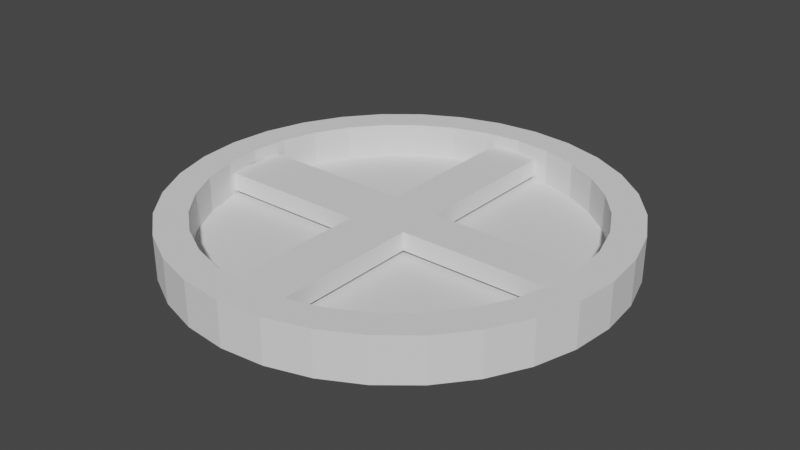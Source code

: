 # Source: Piece.blend  (saved by Blender 3.0.42; exported with 4.5.12 LTS)
import bpy
from mathutils import Matrix  # noqa: F401  (used for matrix-valued properties, if any)

bpy.ops.wm.read_factory_settings(use_empty=True)
scene = bpy.context.scene
scene.name = 'Scene'

# ---- collections
col_collection = bpy.data.collections.new('Collection'); scene.collection.children.link(col_collection)

# ---- world
world_world = bpy.data.worlds.new('World'); scene.world = world_world
world_world.use_nodes = True; world_world.node_tree.nodes.clear()
_N = world_world.node_tree.nodes; _L = world_world.node_tree.links
n0 = _N.new('ShaderNodeOutputWorld'); n0.name = 'World Output'; n0.location = (300, 300)
n1 = _N.new('ShaderNodeBackground'); n1.name = 'Background'; n1.location = (10, 300)
n1.inputs[0].default_value = (0.05088, 0.05088, 0.05088, 1.0)
_L.new(n1.outputs[0], n0.inputs[0])
n0.is_active_output = True
world_world.color = (0.05088, 0.05088, 0.05088)
world_world.use_sun_shadow = False
world_world.sun_shadow_jitter_overblur = 0.0

# ---- meshes
me_cylinder_001 = bpy.data.meshes.new('Cylinder.001')
me_cylinder_001.from_pydata([(0.0, 0.5, -0.05), (-9.031e-09, 0.429, 0.05), (0.09755, 0.4904, -0.05), (0.0837, 0.4208, 0.05), (0.1913, 0.4619, -0.05), (0.1642, 0.3964, 0.05), (0.2778, 0.4157, -0.05), (0.2384, 0.3567, 0.05), (0.3536, 0.3536, -0.05), (0.3034, 0.3034, 0.05), (0.4157, 0.2778, -0.05), (0.3567, 0.2384, 0.05), (0.4619, 0.1913, -0.05), (0.3964, 0.1642, 0.05), (0.4904, 0.09755, -0.05), (0.4208, 0.0837, 0.05), (0.5, -2.186e-08, -0.05), (0.429, -1.973e-08, 0.05), (0.4904, -0.09755, -0.05), (0.4208, -0.0837, 0.05), (0.4619, -0.1913, -0.05), (0.3964, -0.1642, 0.05), (0.4157, -0.2778, -0.05), (0.3567, -0.2384, 0.05), (0.3536, -0.3536, -0.05), (0.3034, -0.3034, 0.05), (0.2778, -0.4157, -0.05), (0.2384, -0.3567, 0.05), (0.1913, -0.4619, -0.05), (0.1642, -0.3964, 0.05), (0.09755, -0.4904, -0.05), (0.0837, -0.4208, 0.05), (-4.371e-08, -0.5, -0.05), (-3.946e-08, -0.429, 0.05), (-0.09755, -0.4904, -0.05), (-0.0837, -0.4208, 0.05), (-0.1913, -0.4619, -0.05), (-0.1642, -0.3964, 0.05), (-0.2778, -0.4157, -0.05), (-0.2384, -0.3567, 0.05), (-0.3536, -0.3536, -0.05), (-0.3034, -0.3034, 0.05), (-0.4157, -0.2778, -0.05), (-0.3567, -0.2384, 0.05), (-0.4619, -0.1913, -0.05), (-0.3964, -0.1642, 0.05), (-0.4904, -0.09755, -0.05), (-0.4208, -0.0837, 0.05), (-0.5, 5.962e-09, -0.05), (-0.429, 5.962e-09, 0.05), (-0.4904, 0.09755, -0.05), (-0.4208, 0.0837, 0.05), (-0.4619, 0.1913, -0.05), (-0.3964, 0.1642, 0.05), (-0.4157, 0.2778, -0.05), (-0.3567, 0.2384, 0.05), (-0.3536, 0.3536, -0.05), (-0.3034, 0.3034, 0.05), (-0.2778, 0.4157, -0.05), (-0.2384, 0.3567, 0.05), (-0.1913, 0.4619, -0.05), (-0.1642, 0.3964, 0.05), (-0.09755, 0.4904, -0.05), (-0.0837, 0.4208, 0.05), (0.09755, 0.4904, 0.05), (0.0, 0.5, 0.05), (0.1913, 0.4619, 0.05), (0.2778, 0.4157, 0.05), (0.3536, 0.3536, 0.05), (0.4157, 0.2778, 0.05), (0.4619, 0.1913, 0.05), (0.4904, 0.09755, 0.05), (0.5, -2.186e-08, 0.05), (0.4904, -0.09755, 0.05), (0.4619, -0.1913, 0.05), (0.4157, -0.2778, 0.05), (0.3536, -0.3536, 0.05), (0.2778, -0.4157, 0.05), (0.1913, -0.4619, 0.05), (0.09755, -0.4904, 0.05), (-4.371e-08, -0.5, 0.05), (-0.09755, -0.4904, 0.05), (-0.1913, -0.4619, 0.05), (-0.2778, -0.4157, 0.05), (-0.3536, -0.3536, 0.05), (-0.4157, -0.2778, 0.05), (-0.4619, -0.1913, 0.05), (-0.4904, -0.09755, 0.05), (-0.5, 5.962e-09, 0.05), (-0.4904, 0.09755, 0.05), (-0.4619, 0.1913, 0.05), (-0.4157, 0.2778, 0.05), (-0.3536, 0.3536, 0.05), (-0.2778, 0.4157, 0.05), (-0.1913, 0.4619, 0.05), (-0.09755, 0.4904, 0.05), (0.0837, 0.4208, -0.03069), (-9.162e-09, 0.429, -0.03069), (0.1642, 0.3964, -0.03069), (0.2384, 0.3567, -0.03069), (0.3034, 0.3034, -0.03069), (0.3567, 0.2384, -0.03069), (0.3964, 0.1642, -0.03069), (0.4208, 0.0837, -0.03069), (0.429, -1.973e-08, -0.03069), (0.4208, -0.0837, -0.03069), (0.3964, -0.1642, -0.03069), (0.3567, -0.2384, -0.03069), (0.3034, -0.3034, -0.03069), (0.2384, -0.3567, -0.03069), (0.1642, -0.3964, -0.03069), (0.0837, -0.4208, -0.03069), (-3.959e-08, -0.429, -0.03069), (-0.0837, -0.4208, -0.03069), (-0.1642, -0.3964, -0.03069), (-0.2384, -0.3567, -0.03069), (-0.3034, -0.3034, -0.03069), (-0.3567, -0.2384, -0.03069), (-0.3964, -0.1642, -0.03069), (-0.4208, -0.0837, -0.03069), (-0.429, 5.962e-09, -0.03069), (-0.4208, 0.0837, -0.03069), (-0.3964, 0.1642, -0.03069), (-0.3567, 0.2384, -0.03069), (-0.3034, 0.3034, -0.03069), (-0.2384, 0.3567, -0.03069), (-0.1642, 0.3964, -0.03069), (-0.0837, 0.4208, -0.03069), (-0.02106, -0.02106, -0.02106), (-0.02106, -0.02106, 0.02106), (-0.02106, 0.02106, -0.02106), (-0.02106, 0.02106, 0.02106), (0.02106, -0.02106, -0.02106), (0.02106, -0.02106, 0.02106), (0.02106, 0.02106, -0.02106), (0.02106, 0.02106, 0.02106), (-0.02106, -0.43, -0.02106), (-0.02106, -0.43, 0.02106), (0.02106, -0.43, 0.02106), (0.02106, -0.43, -0.02106), (-0.4254, 0.02106, -0.02106), (-0.4254, -0.02106, -0.02106), (-0.4254, -0.02106, 0.02106), (-0.4254, 0.02106, 0.02106), (-0.02106, 0.4443, 0.02106), (-0.02106, 0.4443, -0.02106), (0.02106, 0.4443, -0.02106), (0.02106, 0.4443, 0.02106), (0.4619, 0.02106, 0.02106), (0.4619, 0.02106, -0.02106), (0.4619, -0.02106, -0.02106), (0.4619, -0.02106, 0.02106), (0.05142, 0.05142, 0.02106), (0.05142, 0.05142, -0.02106), (0.05142, 0.4746, 0.02106), (0.05142, 0.4746, -0.02106), (0.4922, 0.05142, 0.02106), (0.4922, 0.05142, -0.02106), (0.05058, -0.05058, 0.02106), (0.05058, -0.05058, -0.02106), (0.05058, -0.4595, 0.02106), (0.05058, -0.4595, -0.02106), (0.4914, -0.05058, 0.02106), (0.4914, -0.05058, -0.02106), (-0.07153, -0.07153, -0.02106), (-0.07153, -0.07153, 0.02106), (-0.07153, -0.4805, -0.02106), (-0.07153, -0.4805, 0.02106), (-0.4759, -0.07153, -0.02106), (-0.4759, -0.07153, 0.02106), (-0.06477, 0.06477, 0.02106), (-0.06477, 0.06477, -0.02106), (-0.4692, 0.06477, 0.02106), (-0.4692, 0.06477, -0.02106), (-0.06477, 0.488, 0.02106), (-0.06477, 0.488, -0.02106)], [], [(0, 65, 64, 2), (2, 64, 66, 4), (4, 66, 67, 6), (6, 67, 68, 8), (8, 68, 69, 10), (10, 69, 70, 12), (12, 70, 71, 14), (14, 71, 72, 16), (16, 72, 73, 18), (18, 73, 74, 20), (20, 74, 75, 22), (22, 75, 76, 24), (24, 76, 77, 26), (26, 77, 78, 28), (28, 78, 79, 30), (30, 79, 80, 32), (32, 80, 81, 34), (34, 81, 82, 36), (36, 82, 83, 38), (38, 83, 84, 40), (40, 84, 85, 42), (42, 85, 86, 44), (44, 86, 87, 46), (46, 87, 88, 48), (48, 88, 89, 50), (50, 89, 90, 52), (52, 90, 91, 54), (54, 91, 92, 56), (56, 92, 93, 58), (58, 93, 94, 60), (33, 31, 111, 112), (60, 94, 95, 62), (62, 95, 65, 0), (0, 2, 4, 6, 8, 10, 12, 14, 16, 18, 20, 22, 24, 26, 28, 30, 32, 34, 36, 38, 40, 42, 44, 46, 48, 50, 52, 54, 56, 58, 60, 62), (1, 3, 64, 65), (3, 5, 66, 64), (5, 7, 67, 66), (7, 9, 68, 67), (9, 11, 69, 68), (11, 13, 70, 69), (13, 15, 71, 70), (15, 17, 72, 71), (17, 19, 73, 72), (19, 21, 74, 73), (21, 23, 75, 74), (23, 25, 76, 75), (25, 27, 77, 76), (27, 29, 78, 77), (29, 31, 79, 78), (31, 33, 80, 79), (33, 35, 81, 80), (35, 37, 82, 81), (37, 39, 83, 82), (39, 41, 84, 83), (41, 43, 85, 84), (43, 45, 86, 85), (45, 47, 87, 86), (47, 49, 88, 87), (49, 51, 89, 88), (51, 53, 90, 89), (53, 55, 91, 90), (55, 57, 92, 91), (57, 59, 93, 92), (59, 61, 94, 93), (61, 63, 95, 94), (63, 1, 65, 95), (96, 97, 127, 126, 125, 124, 123, 122, 121, 120, 119, 118, 117, 116, 115, 114, 113, 112, 111, 110, 109, 108, 107, 106, 105, 104, 103, 102, 101, 100, 99, 98), (7, 5, 98, 99), (61, 59, 125, 126), (35, 33, 112, 113), (9, 7, 99, 100), (63, 61, 126, 127), (37, 35, 113, 114), (11, 9, 100, 101), (1, 63, 127, 97), (39, 37, 114, 115), (13, 11, 101, 102), (41, 39, 115, 116), (15, 13, 102, 103), (43, 41, 116, 117), (17, 15, 103, 104), (45, 43, 117, 118), (19, 17, 104, 105), (47, 45, 118, 119), (21, 19, 105, 106), (49, 47, 119, 120), (23, 21, 106, 107), (51, 49, 120, 121), (25, 23, 107, 108), (53, 51, 121, 122), (27, 25, 108, 109), (55, 53, 122, 123), (29, 27, 109, 110), (3, 1, 97, 96), (57, 55, 123, 124), (31, 29, 110, 111), (5, 3, 96, 98), (59, 57, 124, 125), (145, 130, 171, 175), (135, 148, 156, 152), (135, 133, 151, 148), (139, 132, 159, 161), (130, 134, 132, 128), (135, 131, 129, 133), (139, 138, 137, 136), (142, 141, 168, 169), (128, 132, 139, 136), (133, 129, 137, 138), (141, 142, 143, 140), (136, 137, 167, 166), (129, 131, 143, 142), (130, 128, 141, 140), (145, 144, 147, 146), (134, 130, 145, 146), (131, 135, 147, 144), (143, 131, 170, 172), (149, 148, 151, 150), (134, 146, 155, 153), (132, 150, 163, 159), (132, 134, 149, 150), (152, 153, 155, 154), (153, 152, 156, 157), (147, 135, 152, 154), (149, 134, 153, 157), (146, 147, 154, 155), (148, 149, 157, 156), (159, 158, 160, 161), (158, 159, 163, 162), (150, 151, 162, 163), (138, 139, 161, 160), (151, 133, 158, 162), (133, 138, 160, 158), (165, 164, 166, 167), (164, 165, 169, 168), (137, 129, 165, 167), (129, 142, 169, 165), (128, 136, 166, 164), (141, 128, 164, 168), (170, 171, 173, 172), (171, 170, 174, 175), (140, 143, 172, 173), (144, 145, 175, 174), (131, 144, 174, 170), (130, 140, 173, 171)])
_uv = me_cylinder_001.uv_layers.new(name='UVMap')
_uv.uv.foreach_set('vector', [1.0, 0.5, 1.0, 1.0, 0.9688, 1.0, 0.9688, 0.5, 0.9688, 0.5, 0.9688, 1.0, 0.9375, 1.0, 0.9375, 0.5, 0.9375, 0.5, 0.9375, 1.0, 0.9062, 1.0, 0.9062, 0.5, 0.9062, 0.5, 0.9062, 1.0, 0.875, 1.0, 0.875, 0.5, 0.875, 0.5, 0.875, 1.0, 0.8438, 1.0, 0.8438, 0.5, 0.8438, 0.5, 0.8438, 1.0, 0.8125, 1.0, 0.8125, 0.5, 0.8125, 0.5, 0.8125, 1.0, 0.7812, 1.0, 0.7812, 0.5, 0.7812, 0.5, 0.7812, 1.0, 0.75, 1.0, 0.75, 0.5, 0.75, 0.5, 0.75, 1.0, 0.7188, 1.0, 0.7188, 0.5, 0.7188, 0.5, 0.7188, 1.0, 0.6875, 1.0, 0.6875, 0.5, 0.6875, 0.5, 0.6875, 1.0, 0.6562, 1.0, 0.6562, 0.5, 0.6562, 0.5, 0.6562, 1.0, 0.625, 1.0, 0.625, 0.5, 0.625, 0.5, 0.625, 1.0, 0.5938, 1.0, 0.5938, 0.5, 0.5938, 0.5, 0.5938, 1.0, 0.5625, 1.0, 0.5625, 0.5, 0.5625, 0.5, 0.5625, 1.0, 0.5312, 1.0, 0.5312, 0.5, 0.5312, 0.5, 0.5312, 1.0, 0.5, 1.0, 0.5, 0.5, 0.5, 0.5, 0.5, 1.0, 0.4688, 1.0, 0.4688, 0.5, 0.4688, 0.5, 0.4688, 1.0, 0.4375, 1.0, 0.4375, 0.5, 0.4375, 0.5, 0.4375, 1.0, 0.4062, 1.0, 0.4062, 0.5, 0.4062, 0.5, 0.4062, 1.0, 0.375, 1.0, 0.375, 0.5, 0.375, 0.5, 0.375, 1.0, 0.3438, 1.0, 0.3438, 0.5, 0.3438, 0.5, 0.3438, 1.0, 0.3125, 1.0, 0.3125, 0.5, 0.3125, 0.5, 0.3125, 1.0, 0.2812, 1.0, 0.2812, 0.5, 0.2812, 0.5, 0.2812, 1.0, 0.25, 1.0, 0.25, 0.5, 0.25, 0.5, 0.25, 1.0, 0.2188, 1.0, 0.2188, 0.5, 0.2188, 0.5, 0.2188, 1.0, 0.1875, 1.0, 0.1875, 0.5, 0.1875, 0.5, 0.1875, 1.0, 0.1562, 1.0, 0.1562, 0.5, 0.1562, 0.5, 0.1562, 1.0, 0.125, 1.0, 0.125, 0.5, 0.125, 0.5, 0.125, 1.0, 0.09375, 1.0, 0.09375, 0.5, 0.09375, 0.5, 0.09375, 1.0, 0.0625, 1.0, 0.0625, 0.5, 0.25, 0.04406, 0.2902, 0.04802, 0.2902, 0.04802, 0.25, 0.04406, 0.0625, 0.5, 0.0625, 1.0, 0.03125, 1.0, 0.03125, 0.5, 0.03125, 0.5, 0.03125, 1.0, 0.0, 1.0, 0.0, 0.5, 0.75, 0.49, 0.7968, 0.4854, 0.8418, 0.4717, 0.8833, 0.4496, 0.9197, 0.4197, 0.9496, 0.3833, 0.9717, 0.3418, 0.9854, 0.2968, 0.99, 0.25, 0.9854, 0.2032, 0.9717, 0.1582, 0.9496, 0.1167, 0.9197, 0.08029, 0.8833, 0.05045, 0.8418, 0.02827, 0.7968, 0.01461, 0.75, 0.01, 0.7032, 0.01461, 0.6582, 0.02827, 0.6167, 0.05045, 0.5803, 0.08029, 0.5504, 0.1167, 0.5283, 0.1582, 0.5146, 0.2032, 0.51, 0.25, 0.5146, 0.2968, 0.5283, 0.3418, 0.5504, 0.3833, 0.5803, 0.4197, 0.6167, 0.4496, 0.6582, 0.4717, 0.7032, 0.4854, 0.25, 0.4559, 0.2902, 0.452, 0.2968, 0.4854, 0.25, 0.49, 0.2902, 0.452, 0.3288, 0.4403, 0.3418, 0.4717, 0.2968, 0.4854, 0.3288, 0.4403, 0.3644, 0.4212, 0.3833, 0.4496, 0.3418, 0.4717, 0.3644, 0.4212, 0.3956, 0.3956, 0.4197, 0.4197, 0.3833, 0.4496, 0.3956, 0.3956, 0.4212, 0.3644, 0.4496, 0.3833, 0.4197, 0.4197, 0.4212, 0.3644, 0.4403, 0.3288, 0.4717, 0.3418, 0.4496, 0.3833, 0.4403, 0.3288, 0.452, 0.2902, 0.4854, 0.2968, 0.4717, 0.3418, 0.452, 0.2902, 0.4559, 0.25, 0.49, 0.25, 0.4854, 0.2968, 0.4559, 0.25, 0.452, 0.2098, 0.4854, 0.2032, 0.49, 0.25, 0.452, 0.2098, 0.4403, 0.1712, 0.4717, 0.1582, 0.4854, 0.2032, 0.4403, 0.1712, 0.4212, 0.1356, 0.4496, 0.1167, 0.4717, 0.1582, 0.4212, 0.1356, 0.3956, 0.1044, 0.4197, 0.08029, 0.4496, 0.1167, 0.3956, 0.1044, 0.3644, 0.07877, 0.3833, 0.05045, 0.4197, 0.08029, 0.3644, 0.07877, 0.3288, 0.05974, 0.3418, 0.02827, 0.3833, 0.05045, 0.3288, 0.05974, 0.2902, 0.04802, 0.2968, 0.01461, 0.3418, 0.02827, 0.2902, 0.04802, 0.25, 0.04406, 0.25, 0.01, 0.2968, 0.01461, 0.25, 0.04406, 0.2098, 0.04802, 0.2032, 0.01461, 0.25, 0.01, 0.2098, 0.04802, 0.1712, 0.05974, 0.1582, 0.02827, 0.2032, 0.01461, 0.1712, 0.05974, 0.1356, 0.07877, 0.1167, 0.05045, 0.1582, 0.02827, 0.1356, 0.07877, 0.1044, 0.1044, 0.08029, 0.08029, 0.1167, 0.05045, 0.1044, 0.1044, 0.07877, 0.1356, 0.05045, 0.1167, 0.08029, 0.08029, 0.07877, 0.1356, 0.05974, 0.1712, 0.02827, 0.1582, 0.05045, 0.1167, 0.05974, 0.1712, 0.04802, 0.2098, 0.01461, 0.2032, 0.02827, 0.1582, 0.04802, 0.2098, 0.04406, 0.25, 0.01, 0.25, 0.01461, 0.2032, 0.04406, 0.25, 0.04802, 0.2902, 0.01461, 0.2968, 0.01, 0.25, 0.04802, 0.2902, 0.05974, 0.3288, 0.02827, 0.3418, 0.01461, 0.2968, 0.05974, 0.3288, 0.07877, 0.3644, 0.05045, 0.3833, 0.02827, 0.3418, 0.07877, 0.3644, 0.1044, 0.3956, 0.08029, 0.4197, 0.05045, 0.3833, 0.1044, 0.3956, 0.1356, 0.4212, 0.1167, 0.4496, 0.08029, 0.4197, 0.1356, 0.4212, 0.1712, 0.4403, 0.1582, 0.4717, 0.1167, 0.4496, 0.1712, 0.4403, 0.2098, 0.452, 0.2032, 0.4854, 0.1582, 0.4717, 0.2098, 0.452, 0.25, 0.4559, 0.25, 0.49, 0.2032, 0.4854, 0.2902, 0.452, 0.25, 0.4559, 0.2098, 0.452, 0.1712, 0.4403, 0.1356, 0.4212, 0.1044, 0.3956, 0.07877, 0.3644, 0.05974, 0.3288, 0.04802, 0.2902, 0.04406, 0.25, 0.04802, 0.2098, 0.05974, 0.1712, 0.07877, 0.1356, 0.1044, 0.1044, 0.1356, 0.07877, 0.1712, 0.05974, 0.2098, 0.04802, 0.25, 0.04406, 0.2902, 0.04802, 0.3288, 0.05974, 0.3644, 0.07877, 0.3956, 0.1044, 0.4212, 0.1356, 0.4403, 0.1712, 0.452, 0.2098, 0.4559, 0.25, 0.452, 0.2902, 0.4403, 0.3288, 0.4212, 0.3644, 0.3956, 0.3956, 0.3644, 0.4212, 0.3288, 0.4403, 0.3644, 0.4212, 0.3288, 0.4403, 0.3288, 0.4403, 0.3644, 0.4212, 0.1712, 0.4403, 0.1356, 0.4212, 0.1356, 0.4212, 0.1712, 0.4403, 0.2098, 0.04802, 0.25, 0.04406, 0.25, 0.04406, 0.2098, 0.04802, 0.3956, 0.3956, 0.3644, 0.4212, 0.3644, 0.4212, 0.3956, 0.3956, 0.2098, 0.452, 0.1712, 0.4403, 0.1712, 0.4403, 0.2098, 0.452, 0.1712, 0.05974, 0.2098, 0.04802, 0.2098, 0.04802, 0.1712, 0.05974, 0.4212, 0.3644, 0.3956, 0.3956, 0.3956, 0.3956, 0.4212, 0.3644, 0.25, 0.4559, 0.2098, 0.452, 0.2098, 0.452, 0.25, 0.4559, 0.1356, 0.07877, 0.1712, 0.05974, 0.1712, 0.05974, 0.1356, 0.07877, 0.4403, 0.3288, 0.4212, 0.3644, 0.4212, 0.3644, 0.4403, 0.3288, 0.1044, 0.1044, 0.1356, 0.07877, 0.1356, 0.07877, 0.1044, 0.1044, 0.452, 0.2902, 0.4403, 0.3288, 0.4403, 0.3288, 0.452, 0.2902, 0.07877, 0.1356, 0.1044, 0.1044, 0.1044, 0.1044, 0.07877, 0.1356, 0.4559, 0.25, 0.452, 0.2902, 0.452, 0.2902, 0.4559, 0.25, 0.05974, 0.1712, 0.07877, 0.1356, 0.07877, 0.1356, 0.05974, 0.1712, 0.452, 0.2098, 0.4559, 0.25, 0.4559, 0.25, 0.452, 0.2098, 0.04802, 0.2098, 0.05974, 0.1712, 0.05974, 0.1712, 0.04802, 0.2098, 0.4403, 0.1712, 0.452, 0.2098, 0.452, 0.2098, 0.4403, 0.1712, 0.04406, 0.25, 0.04802, 0.2098, 0.04802, 0.2098, 0.04406, 0.25, 0.4212, 0.1356, 0.4403, 0.1712, 0.4403, 0.1712, 0.4212, 0.1356, 0.04802, 0.2902, 0.04406, 0.25, 0.04406, 0.25, 0.04802, 0.2902, 0.3956, 0.1044, 0.4212, 0.1356, 0.4212, 0.1356, 0.3956, 0.1044, 0.05974, 0.3288, 0.04802, 0.2902, 0.04802, 0.2902, 0.05974, 0.3288, 0.3644, 0.07877, 0.3956, 0.1044, 0.3956, 0.1044, 0.3644, 0.07877, 0.07877, 0.3644, 0.05974, 0.3288, 0.05974, 0.3288, 0.07877, 0.3644, 0.3288, 0.05974, 0.3644, 0.07877, 0.3644, 0.07877, 0.3288, 0.05974, 0.2902, 0.452, 0.25, 0.4559, 0.25, 0.4559, 0.2902, 0.452, 0.1044, 0.3956, 0.07877, 0.3644, 0.07877, 0.3644, 0.1044, 0.3956, 0.2902, 0.04802, 0.3288, 0.05974, 0.3288, 0.05974, 0.2902, 0.04802, 0.3288, 0.4403, 0.2902, 0.452, 0.2902, 0.452, 0.3288, 0.4403, 0.1356, 0.4212, 0.1044, 0.3956, 0.1044, 0.3956, 0.1356, 0.4212, 0.125, 0.5, 0.125, 0.5, 0.125, 0.5, 0.125, 0.5, 0.625, 0.5, 0.625, 0.5, 0.625, 0.5, 0.625, 0.5, 0.625, 0.5, 0.625, 0.75, 0.625, 0.75, 0.625, 0.5, 0.375, 0.75, 0.375, 0.75, 0.375, 0.75, 0.375, 0.75, 0.125, 0.5, 0.375, 0.5, 0.375, 0.75, 0.125, 0.75, 0.625, 0.5, 0.875, 0.5, 0.875, 0.75, 0.625, 0.75, 0.375, 0.75, 0.625, 0.75, 0.625, 1.0, 0.375, 1.0, 0.625, 0.0, 0.375, 0.0, 0.375, 0.0, 0.625, 0.0, 0.125, 0.75, 0.375, 0.75, 0.375, 0.75, 0.125, 0.75, 0.625, 0.75, 0.875, 0.75, 0.875, 0.75, 0.625, 0.75, 0.375, 0.0, 0.625, 0.0, 0.625, 0.25, 0.375, 0.25, 0.375, 1.0, 0.625, 1.0, 0.625, 1.0, 0.375, 1.0, 0.875, 0.75, 0.875, 0.5, 0.875, 0.5, 0.875, 0.75, 0.125, 0.5, 0.125, 0.75, 0.125, 0.75, 0.125, 0.5, 0.375, 0.25, 0.625, 0.25, 0.625, 0.5, 0.375, 0.5, 0.375, 0.5, 0.125, 0.5, 0.125, 0.5, 0.375, 0.5, 0.875, 0.5, 0.625, 0.5, 0.625, 0.5, 0.875, 0.5, 0.875, 0.5, 0.875, 0.5, 0.875, 0.5, 0.875, 0.5, 0.375, 0.5, 0.625, 0.5, 0.625, 0.75, 0.375, 0.75, 0.375, 0.5, 0.375, 0.5, 0.375, 0.5, 0.375, 0.5, 0.375, 0.75, 0.375, 0.75, 0.375, 0.75, 0.375, 0.75, 0.375, 0.75, 0.375, 0.5, 0.375, 0.5, 0.375, 0.75, 0.625, 0.5, 0.375, 0.5, 0.375, 0.5, 0.625, 0.5, 0.375, 0.5, 0.625, 0.5, 0.625, 0.5, 0.375, 0.5, 0.625, 0.5, 0.625, 0.5, 0.625, 0.5, 0.625, 0.5, 0.375, 0.5, 0.375, 0.5, 0.375, 0.5, 0.375, 0.5, 0.375, 0.5, 0.625, 0.5, 0.625, 0.5, 0.375, 0.5, 0.625, 0.5, 0.375, 0.5, 0.375, 0.5, 0.625, 0.5, 0.375, 0.75, 0.625, 0.75, 0.625, 0.75, 0.375, 0.75, 0.625, 0.75, 0.375, 0.75, 0.375, 0.75, 0.625, 0.75, 0.375, 0.75, 0.625, 0.75, 0.625, 0.75, 0.375, 0.75, 0.625, 0.75, 0.375, 0.75, 0.375, 0.75, 0.625, 0.75, 0.625, 0.75, 0.625, 0.75, 0.625, 0.75, 0.625, 0.75, 0.625, 0.75, 0.625, 0.75, 0.625, 0.75, 0.625, 0.75, 0.625, 0.0, 0.375, 0.0, 0.375, 0.0, 0.625, 0.0, 0.375, 0.0, 0.625, 0.0, 0.625, 0.0, 0.375, 0.0, 0.875, 0.75, 0.875, 0.75, 0.875, 0.75, 0.875, 0.75, 0.875, 0.75, 0.875, 0.75, 0.875, 0.75, 0.875, 0.75, 0.125, 0.75, 0.125, 0.75, 0.125, 0.75, 0.125, 0.75, 0.125, 0.75, 0.125, 0.75, 0.125, 0.75, 0.125, 0.75, 0.625, 0.25, 0.375, 0.25, 0.375, 0.25, 0.625, 0.25, 0.375, 0.25, 0.625, 0.25, 0.625, 0.25, 0.375, 0.25, 0.375, 0.25, 0.625, 0.25, 0.625, 0.25, 0.375, 0.25, 0.625, 0.25, 0.375, 0.25, 0.375, 0.25, 0.625, 0.25, 0.875, 0.5, 0.875, 0.5, 0.875, 0.5, 0.875, 0.5, 0.125, 0.5, 0.125, 0.5, 0.125, 0.5, 0.125, 0.5])
me_cylinder_001.use_remesh_fix_poles = True
me_cylinder_001.use_remesh_preserve_attributes = False
me_cylinder_001.update()

# ---- objects
ob_cylinder = bpy.data.objects.new('Cylinder', me_cylinder_001)

# ---- transforms, parenting, visibility, modifiers, constraints
ob_cylinder.location = (0.0, 0.0, 0.0)

# ---- collection membership
col_collection.objects.link(ob_cylinder)

# ---- scene / render settings (as saved in the file)
scene.frame_start = 1; scene.frame_end = 250; scene.frame_set(1)
scene.render.engine = 'BLENDER_EEVEE_NEXT'
scene.cycles.sampling_pattern = 'TABULATED_SOBOL'
scene.cycles.use_light_tree = False
scene.view_settings.view_transform = 'Filmic'
bpy.context.view_layer.update()

# ---- added for rendering (the .blend has no active camera and no usable light): camera, sun
cam_auto = bpy.data.cameras.new('AutoCamera')
cam_auto.lens = 50.0
cam_auto.sensor_width = 36.0
cam_auto.clip_end = 1000.0
ob_auto_camera = bpy.data.objects.new('AutoCamera', cam_auto)
scene.collection.objects.link(ob_auto_camera)
ob_auto_camera.location = (1.31173, -1.57408, 1.04939)
ob_auto_camera.rotation_euler = (1.09748, -7.21219e-08, 0.694738)
scene.camera = ob_auto_camera
light_auto_sun = bpy.data.lights.new('AutoSun', 'SUN')
light_auto_sun.energy = 3.0
light_auto_sun.angle = 0.0523599
ob_auto_sun = bpy.data.objects.new('AutoSun', light_auto_sun)
scene.collection.objects.link(ob_auto_sun)
ob_auto_sun.rotation_euler = (0.872665, 0.174533, 0.523599)
bpy.context.view_layer.update()
